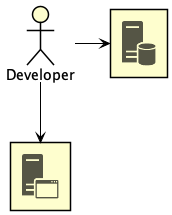

The diagram above was rendered by PlantUML. Its source (embedded in the PNG):
@startuml iron-age
skinparam shadowing false
skinparam ComponentBorderColor black
skinparam ArrowColor black
skinparam ActorBorderColor black

!include <tupadr3/common>

!include <office/Servers/database_server>
!include <office/Servers/application_server>
!include <office/Concepts/firewall_orange>
!include <office/Clouds/cloud_disaster_red>


actor "Developer" as dev

OFF_DATABASE_SERVER(db)
OFF_APPLICATION_SERVER(app)

dev -> db
dev --> app

@enduml